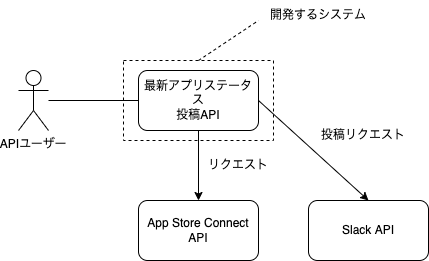

The diagram above was exported from draw.io. Its source (the exported page's mxGraphModel, read from the mxfile embedded in the PNG):
<mxGraphModel dx="638" dy="827" grid="1" gridSize="10" guides="1" tooltips="1" connect="1" arrows="1" fold="1" page="1" pageScale="1" pageWidth="827" pageHeight="1169" background="#ffffff" math="0" shadow="0">
  <root>
    <mxCell id="0" />
    <mxCell id="1" parent="0" />
    <mxCell id="13" value="" style="rounded=0;whiteSpace=wrap;html=1;dashed=1;" parent="1" vertex="1">
      <mxGeometry x="165" y="170" width="150" height="80" as="geometry" />
    </mxCell>
    <mxCell id="2" value="APIユーザー" style="shape=umlActor;verticalLabelPosition=bottom;verticalAlign=top;html=1;outlineConnect=0;" parent="1" vertex="1">
      <mxGeometry x="60" y="180" width="30" height="60" as="geometry" />
    </mxCell>
    <mxCell id="9" style="edgeStyle=none;html=1;entryX=0.5;entryY=0;entryDx=0;entryDy=0;" parent="1" source="3" target="4" edge="1">
      <mxGeometry relative="1" as="geometry" />
    </mxCell>
    <mxCell id="11" style="edgeStyle=none;html=1;entryX=0.5;entryY=0;entryDx=0;entryDy=0;exitX=1;exitY=0.5;exitDx=0;exitDy=0;" parent="1" source="3" target="5" edge="1">
      <mxGeometry relative="1" as="geometry" />
    </mxCell>
    <mxCell id="3" value="最新アプリステータス&lt;br&gt;投稿API" style="rounded=1;whiteSpace=wrap;html=1;" parent="1" vertex="1">
      <mxGeometry x="180" y="180" width="120" height="60" as="geometry" />
    </mxCell>
    <mxCell id="4" value="App Store Connect API" style="rounded=1;whiteSpace=wrap;html=1;" parent="1" vertex="1">
      <mxGeometry x="180" y="310" width="120" height="60" as="geometry" />
    </mxCell>
    <mxCell id="5" value="Slack API" style="rounded=1;whiteSpace=wrap;html=1;" parent="1" vertex="1">
      <mxGeometry x="350" y="310" width="120" height="60" as="geometry" />
    </mxCell>
    <mxCell id="6" value="" style="endArrow=none;html=1;entryX=0;entryY=0.5;entryDx=0;entryDy=0;" parent="1" source="2" target="3" edge="1">
      <mxGeometry width="50" height="50" relative="1" as="geometry">
        <mxPoint x="100" y="300" as="sourcePoint" />
        <mxPoint x="150" y="250" as="targetPoint" />
      </mxGeometry>
    </mxCell>
    <mxCell id="10" value="リクエスト" style="text;html=1;strokeColor=none;fillColor=none;align=center;verticalAlign=middle;whiteSpace=wrap;rounded=0;" parent="1" vertex="1">
      <mxGeometry x="240" y="260" width="80" height="30" as="geometry" />
    </mxCell>
    <mxCell id="12" value="開発するシステム" style="text;html=1;strokeColor=none;fillColor=none;align=center;verticalAlign=middle;whiteSpace=wrap;rounded=0;" parent="1" vertex="1">
      <mxGeometry x="310" y="110" width="100" height="30" as="geometry" />
    </mxCell>
    <mxCell id="14" value="" style="endArrow=none;dashed=1;html=1;exitX=0.5;exitY=0;exitDx=0;exitDy=0;" parent="1" source="13" edge="1">
      <mxGeometry width="50" height="50" relative="1" as="geometry">
        <mxPoint x="250" y="160" as="sourcePoint" />
        <mxPoint x="300" y="130" as="targetPoint" />
      </mxGeometry>
    </mxCell>
    <mxCell id="15" value="投稿リクエスト" style="text;html=1;strokeColor=none;fillColor=none;align=center;verticalAlign=middle;whiteSpace=wrap;rounded=0;" parent="1" vertex="1">
      <mxGeometry x="360" y="230" width="90" height="30" as="geometry" />
    </mxCell>
  </root>
</mxGraphModel>